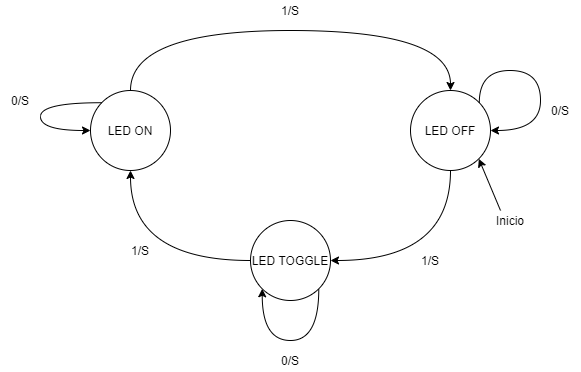

The diagram above was exported from draw.io. Its source (the exported page's mxGraphModel, read from the mxfile embedded in the PNG):
<mxGraphModel dx="3481" dy="1161" grid="1" gridSize="10" guides="1" tooltips="1" connect="1" arrows="1" fold="1" page="1" pageScale="1" pageWidth="827" pageHeight="1169" math="0" shadow="0">
  <root>
    <mxCell id="0" />
    <mxCell id="1" parent="0" />
    <mxCell id="2" style="edgeStyle=orthogonalEdgeStyle;curved=1;rounded=0;orthogonalLoop=1;jettySize=auto;html=1;exitX=0.5;exitY=0;exitDx=0;exitDy=0;entryX=0.5;entryY=0;entryDx=0;entryDy=0;" edge="1" source="3" target="5" parent="1">
      <mxGeometry relative="1" as="geometry">
        <Array as="points">
          <mxPoint x="-630" y="210" />
          <mxPoint x="-310" y="210" />
        </Array>
      </mxGeometry>
    </mxCell>
    <mxCell id="3" value="LED ON" style="ellipse;whiteSpace=wrap;html=1;aspect=fixed;" vertex="1" parent="1">
      <mxGeometry x="-670" y="270" width="80" height="80" as="geometry" />
    </mxCell>
    <mxCell id="4" style="edgeStyle=orthogonalEdgeStyle;curved=1;rounded=0;orthogonalLoop=1;jettySize=auto;html=1;exitX=0.5;exitY=1;exitDx=0;exitDy=0;entryX=1;entryY=0.5;entryDx=0;entryDy=0;" edge="1" source="5" target="7" parent="1">
      <mxGeometry relative="1" as="geometry" />
    </mxCell>
    <mxCell id="5" value="LED OFF" style="ellipse;whiteSpace=wrap;html=1;aspect=fixed;" vertex="1" parent="1">
      <mxGeometry x="-350" y="270" width="80" height="80" as="geometry" />
    </mxCell>
    <mxCell id="6" style="edgeStyle=orthogonalEdgeStyle;curved=1;rounded=0;orthogonalLoop=1;jettySize=auto;html=1;exitX=0;exitY=0.5;exitDx=0;exitDy=0;entryX=0.5;entryY=1;entryDx=0;entryDy=0;" edge="1" source="7" target="3" parent="1">
      <mxGeometry relative="1" as="geometry" />
    </mxCell>
    <mxCell id="7" value="LED TOGGLE" style="ellipse;whiteSpace=wrap;html=1;aspect=fixed;" vertex="1" parent="1">
      <mxGeometry x="-510" y="400" width="80" height="80" as="geometry" />
    </mxCell>
    <mxCell id="8" value="0/S" style="text;html=1;strokeColor=none;fillColor=none;align=center;verticalAlign=middle;whiteSpace=wrap;rounded=0;" vertex="1" parent="1">
      <mxGeometry x="-220" y="280" width="40" height="20" as="geometry" />
    </mxCell>
    <mxCell id="9" value="0/S" style="text;html=1;strokeColor=none;fillColor=none;align=center;verticalAlign=middle;whiteSpace=wrap;rounded=0;" vertex="1" parent="1">
      <mxGeometry x="-760" y="270" width="40" height="20" as="geometry" />
    </mxCell>
    <mxCell id="10" value="1/S" style="text;html=1;strokeColor=none;fillColor=none;align=center;verticalAlign=middle;whiteSpace=wrap;rounded=0;" vertex="1" parent="1">
      <mxGeometry x="-490" y="180" width="40" height="20" as="geometry" />
    </mxCell>
    <mxCell id="11" value="1/S" style="text;html=1;strokeColor=none;fillColor=none;align=center;verticalAlign=middle;whiteSpace=wrap;rounded=0;" vertex="1" parent="1">
      <mxGeometry x="-350" y="430" width="40" height="20" as="geometry" />
    </mxCell>
    <mxCell id="12" style="edgeStyle=orthogonalEdgeStyle;curved=1;rounded=0;orthogonalLoop=1;jettySize=auto;html=1;exitX=0;exitY=0;exitDx=0;exitDy=0;entryX=0;entryY=0.5;entryDx=0;entryDy=0;" edge="1" source="3" target="3" parent="1">
      <mxGeometry relative="1" as="geometry">
        <Array as="points">
          <mxPoint x="-720" y="282" />
          <mxPoint x="-720" y="310" />
        </Array>
      </mxGeometry>
    </mxCell>
    <mxCell id="13" value="1/S" style="text;html=1;strokeColor=none;fillColor=none;align=center;verticalAlign=middle;whiteSpace=wrap;rounded=0;" vertex="1" parent="1">
      <mxGeometry x="-640" y="420" width="40" height="20" as="geometry" />
    </mxCell>
    <mxCell id="14" style="edgeStyle=orthogonalEdgeStyle;curved=1;rounded=0;orthogonalLoop=1;jettySize=auto;html=1;exitX=1;exitY=1;exitDx=0;exitDy=0;entryX=0;entryY=1;entryDx=0;entryDy=0;" edge="1" source="7" target="7" parent="1">
      <mxGeometry relative="1" as="geometry">
        <Array as="points">
          <mxPoint x="-442" y="520" />
          <mxPoint x="-498" y="520" />
        </Array>
      </mxGeometry>
    </mxCell>
    <mxCell id="15" style="edgeStyle=orthogonalEdgeStyle;curved=1;rounded=0;orthogonalLoop=1;jettySize=auto;html=1;exitX=1;exitY=0;exitDx=0;exitDy=0;entryX=1;entryY=0.5;entryDx=0;entryDy=0;" edge="1" source="5" target="5" parent="1">
      <mxGeometry relative="1" as="geometry">
        <Array as="points">
          <mxPoint x="-282" y="250" />
          <mxPoint x="-220" y="250" />
          <mxPoint x="-220" y="310" />
        </Array>
      </mxGeometry>
    </mxCell>
    <mxCell id="16" value="0/S" style="text;html=1;strokeColor=none;fillColor=none;align=center;verticalAlign=middle;whiteSpace=wrap;rounded=0;" vertex="1" parent="1">
      <mxGeometry x="-490" y="530" width="40" height="20" as="geometry" />
    </mxCell>
    <mxCell id="17" value="" style="endArrow=classic;html=1;entryX=1;entryY=1;entryDx=0;entryDy=0;" edge="1" target="5" parent="1">
      <mxGeometry width="50" height="50" relative="1" as="geometry">
        <mxPoint x="-260" y="389.9999999999998" as="sourcePoint" />
        <mxPoint x="-260" y="370" as="targetPoint" />
      </mxGeometry>
    </mxCell>
    <mxCell id="18" value="Inicio" style="text;html=1;strokeColor=none;fillColor=none;align=center;verticalAlign=middle;whiteSpace=wrap;rounded=0;" vertex="1" parent="1">
      <mxGeometry x="-270" y="390" width="40" height="20" as="geometry" />
    </mxCell>
  </root>
</mxGraphModel>